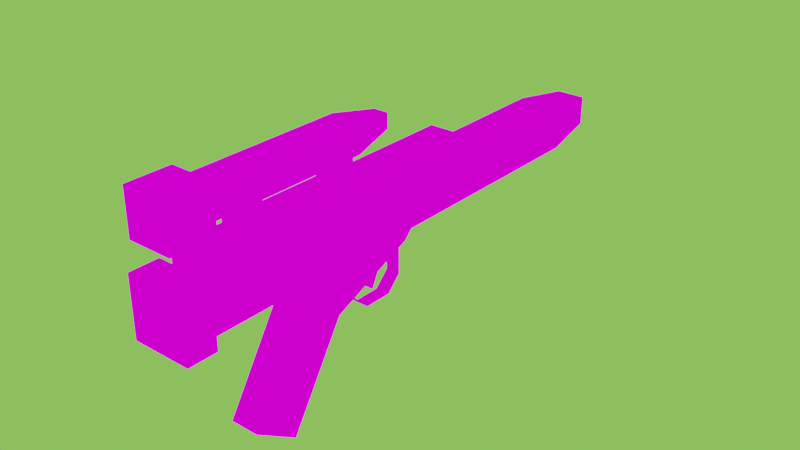 # Source: DH17.blend  (saved by Blender 2.80.75; exported with 4.5.12 LTS)
import bpy
from mathutils import Matrix  # noqa: F401  (used for matrix-valued properties, if any)

bpy.ops.wm.read_factory_settings(use_empty=True)
scene = bpy.context.scene
scene.name = 'Scene'

# ---- collections
col_collection = bpy.data.collections.new('Collection'); scene.collection.children.link(col_collection)

# ---- images (referenced by path relative to the original .blend; pixels are not part of the script)
import os
ASSET_DIR = os.environ.get("B2B_ASSET_DIR", "")  # directory of the original .blend (textures are referenced by path, not embedded)
HERE = os.path.dirname(os.path.abspath(__file__))  # packed textures are extracted next to this script under _unpacked/

def load_image(name, relpath, width, height, colorspace="sRGB"):
    """Load a texture the original file referenced (path relative to the .blend, or extracted next to this script)."""
    p = next((c for c in (os.path.join(HERE, relpath), os.path.join(ASSET_DIR, relpath)) if relpath and os.path.exists(c)), "")
    if p:
        img = bpy.data.images.load(p, check_existing=True)
        img.name = name
    else:  # same state as the original file: an image datablock whose file is absent (Cycles renders it pink)
        img = bpy.data.images.new(name, width, height)
        img.source = "FILE"
        img.filepath = "//" + (relpath or name)
    img.colorspace_settings.name = colorspace
    return img
img_dh17_png_002 = load_image('DH17.png.002', 'DH17.png', 1024, 1024, 'sRGB')

# ---- materials (node trees are filled in below, after node groups)
mat_mat_diffuse_cutout = bpy.data.materials.new('MAT_DIFFUSE_CUTOUT')
mat_mat_diffuse_cutout.use_backface_culling = True
mat_mat_diffuse_cutout.use_transparent_shadow = False

# ---- material node trees
mat_mat_diffuse_cutout.use_nodes = True; mat_mat_diffuse_cutout.node_tree.nodes.clear()
_N = mat_mat_diffuse_cutout.node_tree.nodes; _L = mat_mat_diffuse_cutout.node_tree.links
n0 = _N.new('ShaderNodeOutputMaterial'); n0.name = 'Material Output'; n0.location = (297, 260)
n1 = _N.new('ShaderNodeTexImage'); n1.name = 'Image Texture'; n1.location = (-369, 236)
n1.image = img_dh17_png_002
n1.interpolation = 'Closest'
_L.new(n1.outputs[0], n0.inputs[0])
n0.is_active_output = True

# ---- world
world_world = bpy.data.worlds.new('World'); scene.world = world_world
world_world.use_nodes = True; world_world.node_tree.nodes.clear()
_N = world_world.node_tree.nodes; _L = world_world.node_tree.links
n0 = _N.new('ShaderNodeOutputWorld'); n0.name = 'World Output'; n0.location = (300, 300)
n1 = _N.new('ShaderNodeBackground'); n1.name = 'Background'; n1.location = (10, 300)
n1.inputs[0].default_value = (0.2384, 0.686, 0.09131, 1.0)
_L.new(n1.outputs[0], n0.inputs[0])
n0.is_active_output = True
world_world.color = (0.05088, 0.05088, 0.05088)
world_world.use_sun_shadow = False
world_world.sun_shadow_jitter_overblur = 0.0

# ---- meshes
me_cube_033 = bpy.data.meshes.new('Cube.033')
me_cube_033.from_pydata([(0.15, 1.8, 0.25), (0.15, 1.8, 0.55), (-0.15, 1.8, 0.25), (-0.15, 1.8, 0.55), (0.1, 2.2, 0.3), (0.1, 2.2, 0.5), (-0.1, 2.2, 0.5), (-0.1, 2.2, 0.3), (0.15, 1.8, 0.55), (0.15, -1.4, 0.25), (-0.15, 1.8, 0.25), (-0.15, 1.8, 0.55), (-0.15, -1.4, 0.25), (-0.15, -1.4, 0.55), (0.15, 1.8, 0.25), (0.15, -1.4, 0.55), (0.1, 0.8, 0.55), (0.1, -1.4, 0.55), (-0.1, 0.8, 0.55), (0.1, 0.7, 0.7), (0.1, -1.4, 0.7), (-0.1, 0.7, 0.7), (-0.1, -1.4, 0.7), (-0.1, -1.4, 0.55), (0.1, -1.3, 0.85), (0.1, -1.3, 1.05), (-0.1, -1.3, 0.85), (0.1, -0.2, 0.85), (0.1, -0.2, 1.05), (-0.1, -0.2, 0.85), (-0.1, -0.2, 1.05), (-0.1, -1.3, 1.05), (0.05, -0.4, 0.85), (-0.05, -0.4, 0.85), (0.05, -0.2, 0.85), (0.05, -0.4, 0.65), (-0.05, -0.4, 0.65), (0.05, -0.2, 0.65), (-0.05, -0.2, 0.65), (-0.05, -0.2, 0.85), (0.05, 0.2, 0.2), (-0.05, 0.2, 0.2), (0.05, 0.2, -0.1), (-0.05, 0.2, -0.1), (0.05, 0.1, -0.2), (-0.05, 0.1, -0.2), (0.05, -0.1, -0.2), (-0.05, -0.1, -0.2), (0.05, -0.2, -0.1), (-0.05, -0.2, -0.1), (0.05, -0.3, 0.1), (-0.05, -0.3, 0.1), (0.05, 0.2, 0.2), (-0.05, 0.2, 0.2), (0.05, 0.2, -0.1), (-0.05, 0.2, -0.1), (0.05, 0.1, -0.2), (-0.05, 0.1, -0.2), (0.05, -0.1, -0.2), (-0.05, -0.1, -0.2), (0.05, -0.2, -0.1), (-0.05, -0.2, -0.1), (0.05, -0.3, 0.1), (-0.05, -0.3, 0.1), (0.05, -0.1, -0.05), (-0.05, -0.1, -0.05), (0.05, -0.1, 0.1), (0.05, -0.05, -0.1), (-0.05, -0.05, -0.1), (0.05, 0.05, 0.1), (-0.05, 0.05, 0.1), (-0.05, -0.1, 0.1), (0.1, -0.9, 0.25), (0.1, -0.7, 0.1), (-0.1, -0.9, 0.25), (0.1, 0.3, 0.25), (-0.1, 0.3, 0.25), (0.1, 0.2, 0.15), (-0.1, 0.2, 0.15), (0.1, -0.4, -0.1), (0.1, -0.8, -0.75), (-0.1, -0.4, -0.1), (-0.1, -0.8, -0.75), (-0.1, -1.1, -0.55), (-0.1, -0.7, 0.1), (0.1, -1.1, -0.55), (0.2, -1.4, 0.2), (0.2, -1.4, 0.6), (-0.2, -1.4, 0.2), (0.2, -1.6, 0.2), (0.2, -1.6, 0.6), (-0.2, -1.6, 0.2), (-0.2, -1.6, 0.6), (-0.2, -1.4, 0.6), (-0.25, 0.3, 0.3), (-0.25, 0.3, 0.5), (-0.15, 0.3, 0.3), (-0.25, -0.1, 0.3), (-0.25, -0.1, 0.5), (-0.15, -0.1, 0.3), (-0.15, -0.1, 0.5), (-0.15, 0.3, 0.5), (0.15, -1.6, 1.1), (-0.15, -1.6, 1.1), (0.15, -1.3, 1.1), (0.15, -1.6, 0.8), (-0.15, -1.6, 0.8), (0.15, -1.3, 0.8), (-0.15, -1.3, 0.8), (-0.15, -1.3, 1.1), (0.05, -1.1, 0.85), (-0.05, -1.1, 0.85), (0.05, -0.9, 0.85), (0.05, -1.1, 0.65), (-0.05, -1.1, 0.65), (0.05, -0.9, 0.65), (-0.05, -0.9, 0.65), (-0.05, -0.9, 0.85), (-0.1, 1.7, 0.35), (-0.1, 0.9, 0.35), (-0.2, 1.7, 0.35), (-0.2, 0.9, 0.35), (0.05, 1.7, 0.6), (0.05, 0.9, 0.6), (0.05, 1.7, 0.5), (0.05, 0.9, 0.5), (-0.05, 1.7, 0.6), (-0.05, 0.9, 0.6), (-0.05, 1.7, 0.5), (-0.05, 0.9, 0.5), (0.05, 1.7, 0.3), (0.05, 0.9, 0.3), (0.05, 1.7, 0.2), (0.05, 0.9, 0.2), (-0.05, 1.7, 0.3), (-0.05, 0.9, 0.3), (-0.05, 1.7, 0.2), (-0.05, 0.9, 0.2), (0.2, 1.7, 0.35), (0.2, 0.9, 0.35), (0.1, 1.7, 0.35), (0.1, 0.9, 0.35), (0.2, 1.7, 0.45), (0.2, 0.9, 0.45), (0.1, 1.7, 0.45), (0.1, 0.9, 0.45), (-0.1, 1.7, 0.45), (-0.1, 0.9, 0.45), (-0.2, 1.7, 0.45), (-0.2, 0.9, 0.45), (-0.1, 1.7, 0.35), (-0.1, 0.9, 0.35), (-0.2, 1.7, 0.35), (-0.2, 0.9, 0.35), (0.05, 1.7, 0.6), (0.05, 0.9, 0.6), (0.05, 1.7, 0.5), (0.05, 0.9, 0.5), (-0.05, 1.7, 0.6), (-0.05, 0.9, 0.6), (-0.05, 1.7, 0.5), (-0.05, 0.9, 0.5), (0.05, 1.7, 0.3), (0.05, 0.9, 0.3), (0.05, 1.7, 0.2), (0.05, 0.9, 0.2), (-0.05, 1.7, 0.3), (-0.05, 0.9, 0.3), (-0.05, 1.7, 0.2), (-0.05, 0.9, 0.2), (0.2, 1.7, 0.35), (0.2, 0.9, 0.35), (0.1, 1.7, 0.35), (0.1, 0.9, 0.35), (0.2, 1.7, 0.45), (0.2, 0.9, 0.45), (0.1, 1.7, 0.45), (0.1, 0.9, 0.45), (-0.1, 1.7, 0.45), (-0.1, 0.9, 0.45), (-0.2, 1.7, 0.45), (-0.2, 0.9, 0.45), (0.05, -0.9, 0.75), (-0.05, -0.9, 0.75), (0.05, -0.4, 0.75), (0.05, -0.9, 0.65), (-0.05, -0.9, 0.65), (0.05, -0.4, 0.65), (-0.05, -0.4, 0.65), (-0.05, -0.4, 0.75), (0.1, -0.2, 0.85), (0.1, -0.2, 1.05), (-0.1, -0.2, 0.85), (0.05, 0.1, 0.9), (0.05, 0.1, 1.0), (-0.05, 0.1, 0.9), (-0.05, 0.1, 1.0), (-0.1, -0.2, 1.05)], [], [(3, 6, 7, 2), (53, 55, 54, 52), (3, 1, 5, 6), (195, 193, 190, 192), (2, 7, 4, 0), (97, 98, 95, 94), (20, 19, 21, 22), (103, 102, 104, 109), (44, 45, 43, 42), (65, 71, 70, 68), (46, 47, 45, 44), (106, 108, 107, 105), (17, 16, 19, 20), (46, 48, 49, 47), (99, 97, 94, 96), (28, 30, 31, 25), (182, 184, 189, 183), (106, 105, 102, 103), (105, 107, 104, 102), (116, 114, 111, 117), (66, 71, 65, 64), (88, 93, 87, 86), (76, 75, 77, 78), (64, 65, 68, 67), (57, 59, 58, 56), (11, 10, 12, 13), (9, 12, 10, 14), (17, 20, 22, 23), (6, 5, 4, 7), (29, 27, 24, 26), (195, 196, 194, 193), (85, 83, 82, 80), (72, 74, 84, 73), (135, 134, 136, 137), (75, 72, 73, 77), (18, 21, 19, 16), (64, 67, 69, 66), (76, 78, 84, 74), (68, 70, 69, 67), (38, 36, 33, 39), (140, 138, 139, 141), (73, 84, 83, 85), (78, 77, 79, 81), (78, 81, 84), (89, 91, 88, 86), (188, 186, 183, 189), (168, 166, 167, 169), (92, 90, 87, 93), (91, 92, 93, 88), (37, 38, 39, 34), (180, 178, 179, 181), (8, 15, 9, 14), (81, 79, 80, 82), (55, 57, 56, 54), (94, 95, 101, 96), (27, 28, 25, 24), (98, 100, 101, 95), (63, 62, 60, 61), (30, 29, 26, 31), (13, 15, 8, 11), (36, 35, 32, 33), (107, 108, 109, 104), (108, 106, 103, 109), (114, 113, 110, 111), (113, 115, 112, 110), (115, 116, 117, 112), (151, 150, 152, 153), (35, 37, 34, 32), (124, 122, 123, 125), (127, 126, 128, 129), (132, 130, 131, 133), (171, 170, 172, 173), (177, 176, 174, 175), (97, 99, 100, 98), (147, 146, 148, 149), (90, 92, 91, 89), (155, 154, 156, 157), (160, 158, 159, 161), (163, 162, 164, 165), (143, 142, 144, 145), (85, 80, 79, 73), (120, 118, 119, 121), (48, 50, 51, 49), (42, 43, 41, 40), (185, 187, 184, 182), (23, 22, 21, 18), (194, 196, 197, 191), (90, 89, 86, 87), (193, 194, 191, 190), (197, 196, 195, 192), (83, 84, 81, 82), (79, 77, 73), (1, 0, 4, 5), (59, 61, 60, 58)])
_uv = me_cube_033.uv_layers.new(name='UVMap')
_uv.uv.foreach_set('vector', [0.2266, 0.4766, 0.1953, 0.4727, 0.1953, 0.457, 0.2266, 0.4531, 0.6328, 0.3984, 0.6328, 0.375, 0.625, 0.375, 0.625, 0.3984, 0.1953, 0.5078, 0.1719, 0.5078, 0.1758, 0.4766, 0.1914, 0.4766, 0.5195, 0.6875, 0.5117, 0.6875, 0.5078, 0.6641, 0.5234, 0.6641, 0.1953, 0.4219, 0.1914, 0.4531, 0.1758, 0.4531, 0.1719, 0.4219, 0.5859, 0.3828, 0.5859, 0.3984, 0.5547, 0.3984, 0.5547, 0.3828, 0.7734, 0.5469, 0.6094, 0.5469, 0.6094, 0.5312, 0.7734, 0.5312, 0.7969, 0.7344, 0.7734, 0.7344, 0.7734, 0.7109, 0.7969, 0.7109, 0.625, 0.3672, 0.6328, 0.3672, 0.6328, 0.375, 0.625, 0.375, 0.6797, 0.3867, 0.6797, 0.3984, 0.668, 0.3984, 0.6758, 0.3828, 0.625, 0.3516, 0.6328, 0.3516, 0.6328, 0.3672, 0.625, 0.3672, 0.7969, 0.6641, 0.7969, 0.6875, 0.7734, 0.6875, 0.7734, 0.6641, 0.4219, 0.5156, 0.5938, 0.5156, 0.5859, 0.5273, 0.4219, 0.5273, 0.625, 0.3516, 0.625, 0.3438, 0.6328, 0.3438, 0.6328, 0.3516, 0.5469, 0.3516, 0.5547, 0.3516, 0.5547, 0.3828, 0.5469, 0.3828, 0.6406, 0.7031, 0.6562, 0.7031, 0.6562, 0.7891, 0.6406, 0.7891, 0.7266, 0.625, 0.7266, 0.5859, 0.7344, 0.5859, 0.7344, 0.625, 0.8203, 0.6875, 0.8438, 0.6875, 0.8438, 0.7109, 0.8203, 0.7109, 0.75, 0.6875, 0.7734, 0.6875, 0.7734, 0.7109, 0.75, 0.7109, 0.8047, 0.5781, 0.8203, 0.5781, 0.8203, 0.5938, 0.8047, 0.5938, 0.6875, 0.3984, 0.6797, 0.3984, 0.6797, 0.3867, 0.6875, 0.3867, 0.9141, 0.4453, 0.9141, 0.4766, 0.8828, 0.4766, 0.8828, 0.4453, 0.8203, 0.3984, 0.8047, 0.3984, 0.8047, 0.3867, 0.8203, 0.3867, 0.6562, 0.3789, 0.6641, 0.3789, 0.6641, 0.3828, 0.6562, 0.3828, 0.6328, 0.3672, 0.6328, 0.3516, 0.625, 0.3516, 0.625, 0.3672, 0.6094, 0.4766, 0.6094, 0.4531, 0.8594, 0.4531, 0.8594, 0.4766, 0.8594, 0.4297, 0.8594, 0.4531, 0.6094, 0.4531, 0.6094, 0.4297, 0.7969, 0.5156, 0.7969, 0.5273, 0.7812, 0.5273, 0.7812, 0.5156, 0.1914, 0.4727, 0.1758, 0.4727, 0.1758, 0.457, 0.1914, 0.457, 0.6562, 0.6875, 0.6406, 0.6875, 0.6406, 0.6016, 0.6562, 0.6016, 0.5195, 0.6914, 0.5195, 0.6992, 0.5117, 0.6992, 0.5117, 0.6914, 0.8047, 0.2539, 0.8203, 0.2539, 0.8203, 0.2812, 0.8047, 0.2812, 0.9453, 0.3984, 0.9297, 0.3984, 0.9297, 0.3789, 0.9453, 0.3789, 0.25, 0.3906, 0.1875, 0.3906, 0.1875, 0.3828, 0.25, 0.3828, 0.8047, 0.3984, 0.7109, 0.3984, 0.7266, 0.3867, 0.7969, 0.3906, 0.6094, 0.5156, 0.6094, 0.5273, 0.5938, 0.5273, 0.5938, 0.5156, 0.6406, 0.3867, 0.6445, 0.3828, 0.6523, 0.3984, 0.6406, 0.3984, 0.8203, 0.3984, 0.8281, 0.3906, 0.8984, 0.3867, 0.9141, 0.3984, 0.6641, 0.3828, 0.6641, 0.3984, 0.6562, 0.3984, 0.6562, 0.3828, 0.6562, 0.5781, 0.6719, 0.5781, 0.6719, 0.5938, 0.6562, 0.5938, 0.1094, 0.4531, 0.1016, 0.4531, 0.1016, 0.3906, 0.1094, 0.3906, 0.9453, 0.375, 0.9297, 0.375, 0.9297, 0.3164, 0.9453, 0.3164, 0.8203, 0.3867, 0.8047, 0.3867, 0.8047, 0.3359, 0.8203, 0.3359, 0.8281, 0.3906, 0.875, 0.3711, 0.8984, 0.3867, 0.8828, 0.4297, 0.9141, 0.4297, 0.9141, 0.4453, 0.8828, 0.4453, 0.7344, 0.5781, 0.7734, 0.5781, 0.7734, 0.5859, 0.7344, 0.5859, 0.1875, 0.3828, 0.1875, 0.3906, 0.25, 0.3906, 0.25, 0.3828, 0.9141, 0.4922, 0.8828, 0.4922, 0.8828, 0.4766, 0.9141, 0.4766, 0.9297, 0.4453, 0.9297, 0.4766, 0.9141, 0.4766, 0.9141, 0.4453, 0.6484, 0.5781, 0.6562, 0.5781, 0.6562, 0.5938, 0.6484, 0.5938, 0.2578, 0.4688, 0.25, 0.4688, 0.25, 0.5312, 0.2578, 0.5312, 0.5859, 0.4766, 0.3359, 0.4766, 0.3359, 0.4531, 0.5859, 0.4531, 0.8203, 0.3359, 0.8047, 0.3359, 0.8047, 0.2812, 0.8203, 0.2812, 0.6328, 0.375, 0.6328, 0.3672, 0.625, 0.3672, 0.625, 0.375, 0.5547, 0.3828, 0.5547, 0.3984, 0.5469, 0.3984, 0.5469, 0.3828, 0.6406, 0.6875, 0.6406, 0.7031, 0.5547, 0.7031, 0.5547, 0.6875, 0.5547, 0.4297, 0.5469, 0.4297, 0.5469, 0.3984, 0.5547, 0.3984, 0.6328, 0.3281, 0.625, 0.3281, 0.625, 0.3438, 0.6328, 0.3438, 0.6562, 0.7031, 0.6562, 0.6875, 0.7422, 0.6875, 0.7422, 0.7031, 0.8594, 0.4766, 0.8594, 0.5, 0.6094, 0.5, 0.6094, 0.4766, 0.6719, 0.5781, 0.6797, 0.5781, 0.6797, 0.5938, 0.6719, 0.5938, 0.7734, 0.6875, 0.7969, 0.6875, 0.7969, 0.7109, 0.7734, 0.7109, 0.7969, 0.6875, 0.8203, 0.6875, 0.8203, 0.7109, 0.7969, 0.7109, 0.8281, 0.5938, 0.8203, 0.5938, 0.8203, 0.5781, 0.8281, 0.5781, 0.7812, 0.5781, 0.7969, 0.5781, 0.7969, 0.5938, 0.7812, 0.5938, 0.7969, 0.5781, 0.8047, 0.5781, 0.8047, 0.5938, 0.7969, 0.5938, 0.25, 0.3906, 0.25, 0.4531, 0.2578, 0.4531, 0.2578, 0.3906, 0.6328, 0.5781, 0.6484, 0.5781, 0.6484, 0.5938, 0.6328, 0.5938, 0.1719, 0.5312, 0.1719, 0.5391, 0.1094, 0.5391, 0.1094, 0.5312, 0.25, 0.5391, 0.1875, 0.5391, 0.1875, 0.5312, 0.25, 0.5312, 0.1719, 0.3828, 0.1719, 0.3906, 0.1094, 0.3906, 0.1094, 0.3828, 0.1016, 0.3906, 0.1016, 0.4531, 0.1094, 0.4531, 0.1094, 0.3906, 0.1094, 0.5312, 0.1094, 0.4688, 0.1016, 0.4688, 0.1016, 0.5312, 0.5859, 0.3828, 0.5938, 0.3828, 0.5938, 0.3984, 0.5859, 0.3984, 0.25, 0.5312, 0.25, 0.4688, 0.2578, 0.4688, 0.2578, 0.5312, 0.9609, 0.4766, 0.9297, 0.4766, 0.9297, 0.4453, 0.9609, 0.4455, 0.1094, 0.5391, 0.1719, 0.5391, 0.1719, 0.5312, 0.1094, 0.5312, 0.1875, 0.5312, 0.1875, 0.5391, 0.25, 0.5391, 0.25, 0.5312, 0.1094, 0.3906, 0.1719, 0.3906, 0.1719, 0.3828, 0.1094, 0.3828, 0.1016, 0.5312, 0.1016, 0.4688, 0.1094, 0.4688, 0.1094, 0.5312, 0.6953, 0.3359, 0.7188, 0.3203, 0.75, 0.3711, 0.7266, 0.3867, 0.2578, 0.4531, 0.25, 0.4531, 0.25, 0.3906, 0.2578, 0.3906, 0.625, 0.3438, 0.625, 0.3281, 0.6328, 0.3281, 0.6328, 0.3438, 0.625, 0.375, 0.6328, 0.375, 0.6328, 0.3984, 0.625, 0.3984, 0.7266, 0.5781, 0.6875, 0.5781, 0.6875, 0.5859, 0.7266, 0.5859, 0.7812, 0.5156, 0.7812, 0.5273, 0.6172, 0.5273, 0.6094, 0.5156, 0.5117, 0.7031, 0.5195, 0.7031, 0.5234, 0.7266, 0.5078, 0.7266, 0.8672, 0.4766, 0.8672, 0.4453, 0.8828, 0.4453, 0.8828, 0.4766, 0.5078, 0.6914, 0.5078, 0.6992, 0.4844, 0.7031, 0.4844, 0.6875, 0.5469, 0.7031, 0.5234, 0.6992, 0.5234, 0.6914, 0.5469, 0.6875, 0.9297, 0.3359, 0.8984, 0.3867, 0.875, 0.3711, 0.9062, 0.3203, 0.75, 0.3711, 0.7969, 0.3906, 0.7266, 0.3867, 0.1406, 0.4766, 0.1406, 0.4531, 0.1719, 0.457, 0.1719, 0.4727, 0.6328, 0.3516, 0.6328, 0.3438, 0.625, 0.3438, 0.625, 0.3516])
me_cube_033.materials.append(mat_mat_diffuse_cutout)
me_cube_033.use_remesh_fix_poles = True
me_cube_033.use_remesh_preserve_attributes = False
me_cube_033.use_mirror_vertex_groups = False
me_cube_033.update()

# ---- objects
ob_dh17 = bpy.data.objects.new('DH17', me_cube_033)
ob_main_hand = bpy.data.objects.new('main_hand', None)
ob_muzzle_flash = bpy.data.objects.new('muzzle_flash', None)

# ---- transforms, parenting, visibility, modifiers, constraints
ob_dh17.location = (0.0, 0.0, 0.0)
ob_dh17.lineart.crease_threshold = 0.0
ob_main_hand.location = (0.0, 0.0, 0.0)
ob_main_hand.empty_display_type = 'ARROWS'
ob_main_hand.lineart.crease_threshold = 0.0
ob_muzzle_flash.location = (-7.004e-07, 2.2, 0.4)
ob_muzzle_flash.empty_display_type = 'ARROWS'
ob_muzzle_flash.lineart.crease_threshold = 0.0

# ---- collection membership
col_collection.objects.link(ob_dh17)
col_collection.objects.link(ob_main_hand)
col_collection.objects.link(ob_muzzle_flash)

# ---- scene / render settings (as saved in the file)
scene.frame_start = 1; scene.frame_end = 250; scene.frame_set(0)
scene.render.engine = 'BLENDER_EEVEE_NEXT'
scene.render.fps = 25
scene.cycles.samples = 128
scene.cycles.sampling_pattern = 'TABULATED_SOBOL'
scene.cycles.use_adaptive_sampling = False
scene.cycles.use_light_tree = False
scene.view_settings.view_transform = 'Filmic'
bpy.context.view_layer.update()

# ---- added for rendering (the .blend has no active camera): camera
cam_auto = bpy.data.cameras.new('AutoCamera')
cam_auto.lens = 50.0
cam_auto.sensor_width = 36.0
cam_auto.clip_end = 1000.0
ob_auto_camera = bpy.data.objects.new('AutoCamera', cam_auto)
scene.collection.objects.link(ob_auto_camera)
ob_auto_camera.location = (3.90748, -4.41897, 3.32098)
ob_auto_camera.rotation_euler = (1.09748, -7.21219e-08, 0.694738)
scene.camera = ob_auto_camera
bpy.context.view_layer.update()
